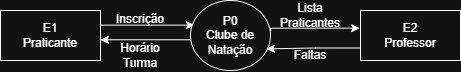

The diagram above was exported from draw.io. Its source (the exported page's mxGraphModel, read from the mxfile embedded in the PNG):
<mxGraphModel dx="606" dy="362" grid="1" gridSize="10" guides="1" tooltips="1" connect="1" arrows="1" fold="1" page="1" pageScale="1" pageWidth="850" pageHeight="1100" math="0" shadow="0">
  <root>
    <mxCell id="0" />
    <mxCell id="1" parent="0" />
    <mxCell id="JrtpvUKwuvasjIRiJrPS-53" edge="1" parent="1" style="edgeStyle=orthogonalEdgeStyle;rounded=0;orthogonalLoop=1;jettySize=auto;html=1;exitX=1;exitY=0.5;exitDx=0;exitDy=0;entryX=0.05;entryY=0.352;entryDx=0;entryDy=0;entryPerimeter=0;" target="JrtpvUKwuvasjIRiJrPS-43">
      <mxGeometry relative="1" as="geometry">
        <mxPoint x="260" y="224.63" as="sourcePoint" />
        <mxPoint x="350.0000000000026" y="224.63" as="targetPoint" />
      </mxGeometry>
    </mxCell>
    <mxCell id="JrtpvUKwuvasjIRiJrPS-42" parent="1" style="html=1;dashed=0;whiteSpace=wrap;" value="E1&lt;div&gt;Praticante&lt;/div&gt;" vertex="1">
      <mxGeometry height="50" width="100" x="160" y="210" as="geometry" />
    </mxCell>
    <mxCell id="JrtpvUKwuvasjIRiJrPS-43" parent="1" style="shape=ellipse;html=1;dashed=0;whiteSpace=wrap;perimeter=ellipsePerimeter;" value="P0&lt;div&gt;Clube de Natação&lt;/div&gt;" vertex="1">
      <mxGeometry height="70" width="80" x="350" y="200" as="geometry" />
    </mxCell>
    <mxCell id="JrtpvUKwuvasjIRiJrPS-44" parent="1" style="html=1;dashed=0;whiteSpace=wrap;" value="E2&lt;div&gt;Professor&lt;/div&gt;" vertex="1">
      <mxGeometry height="50" width="100" x="520" y="210" as="geometry" />
    </mxCell>
    <mxCell id="JrtpvUKwuvasjIRiJrPS-50" parent="1" style="text;html=1;whiteSpace=wrap;strokeColor=none;fillColor=none;align=center;verticalAlign=middle;rounded=0;" value="Inscrição" vertex="1">
      <mxGeometry height="30" width="60" x="270" y="204.26" as="geometry" />
    </mxCell>
    <mxCell id="JrtpvUKwuvasjIRiJrPS-52" edge="1" parent="1" style="edgeStyle=orthogonalEdgeStyle;rounded=0;orthogonalLoop=1;jettySize=auto;html=1;exitX=0;exitY=0.5;exitDx=0;exitDy=0;entryX=1;entryY=0.5;entryDx=0;entryDy=0;">
      <mxGeometry relative="1" as="geometry">
        <mxPoint x="350.0000000000026" y="239.26" as="sourcePoint" />
        <mxPoint x="260" y="239.26" as="targetPoint" />
      </mxGeometry>
    </mxCell>
    <mxCell id="JrtpvUKwuvasjIRiJrPS-54" parent="1" style="text;html=1;whiteSpace=wrap;strokeColor=none;fillColor=none;align=center;verticalAlign=middle;rounded=0;" value="Horário&lt;div&gt;Turma&lt;/div&gt;" vertex="1">
      <mxGeometry height="30" width="60" x="270" y="240" as="geometry" />
    </mxCell>
    <mxCell id="JrtpvUKwuvasjIRiJrPS-56" edge="1" parent="1" source="JrtpvUKwuvasjIRiJrPS-44" style="edgeStyle=orthogonalEdgeStyle;rounded=0;orthogonalLoop=1;jettySize=auto;html=1;exitX=0;exitY=0.75;exitDx=0;exitDy=0;entryX=0.948;entryY=0.691;entryDx=0;entryDy=0;entryPerimeter=0;" target="JrtpvUKwuvasjIRiJrPS-43">
      <mxGeometry relative="1" as="geometry" />
    </mxCell>
    <mxCell id="JrtpvUKwuvasjIRiJrPS-57" edge="1" parent="1" style="edgeStyle=orthogonalEdgeStyle;rounded=0;orthogonalLoop=1;jettySize=auto;html=1;entryX=-0.008;entryY=0.353;entryDx=0;entryDy=0;entryPerimeter=0;" target="JrtpvUKwuvasjIRiJrPS-44">
      <mxGeometry relative="1" as="geometry">
        <Array as="points">
          <mxPoint x="430" y="228" />
        </Array>
        <mxPoint x="430" y="230" as="sourcePoint" />
      </mxGeometry>
    </mxCell>
    <mxCell id="JrtpvUKwuvasjIRiJrPS-58" parent="1" style="text;html=1;whiteSpace=wrap;strokeColor=none;fillColor=none;align=center;verticalAlign=middle;rounded=0;" value="Lista Praticantes" vertex="1">
      <mxGeometry height="30" width="60" x="440" y="200" as="geometry" />
    </mxCell>
    <mxCell id="JrtpvUKwuvasjIRiJrPS-59" parent="1" style="text;html=1;whiteSpace=wrap;strokeColor=none;fillColor=none;align=center;verticalAlign=middle;rounded=0;" value="Faltas" vertex="1">
      <mxGeometry height="30" width="60" x="440" y="240" as="geometry" />
    </mxCell>
  </root>
</mxGraphModel>